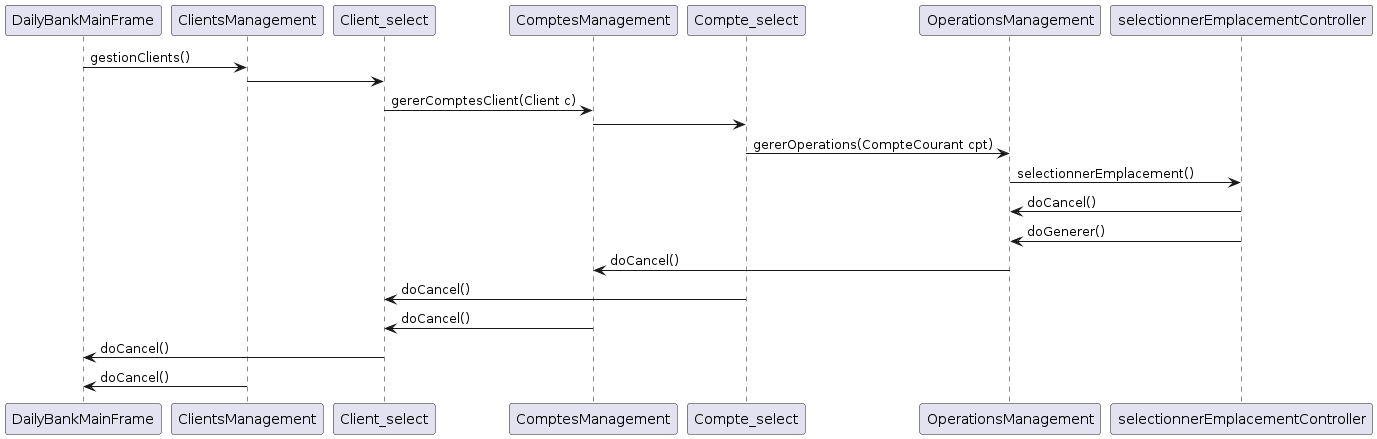

The diagram above was rendered by PlantUML. Its source (embedded in the PNG):
@startuml
DailyBankMainFrame -> ClientsManagement : gestionClients()
ClientsManagement -> Client_select
Client_select -> ComptesManagement : gererComptesClient(Client c)
ComptesManagement -> Compte_select
Compte_select -> OperationsManagement : gererOperations(CompteCourant cpt)
OperationsManagement -> selectionnerEmplacementController : selectionnerEmplacement()

OperationsManagement <- selectionnerEmplacementController : doCancel()
OperationsManagement <- selectionnerEmplacementController : doGenerer()
ComptesManagement <- OperationsManagement : doCancel()
Client_select <- Compte_select : doCancel()
Client_select <- ComptesManagement : doCancel()
DailyBankMainFrame <- Client_select : doCancel()
DailyBankMainFrame <- ClientsManagement : doCancel()
@enduml